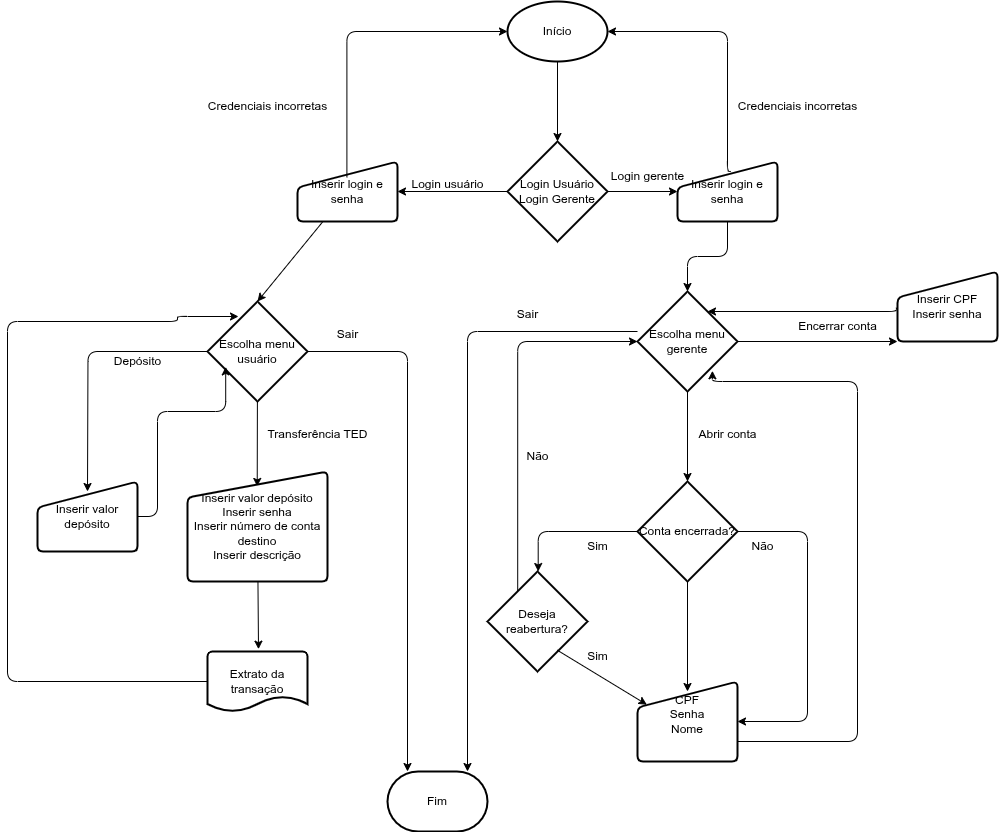

The diagram above was exported from draw.io. Its source (the exported page's mxGraphModel, read from the mxfile embedded in the PNG):
<mxGraphModel dx="1889" dy="795" grid="1" gridSize="10" guides="1" tooltips="1" connect="1" arrows="1" fold="1" page="1" pageScale="1" pageWidth="827" pageHeight="1169" background="#ffffff" math="0" shadow="0">
  <root>
    <mxCell id="0" />
    <mxCell id="1" parent="0" />
    <mxCell id="3" style="edgeStyle=none;html=1;" parent="1" source="2" edge="1">
      <mxGeometry relative="1" as="geometry">
        <mxPoint x="280" y="350" as="targetPoint" />
      </mxGeometry>
    </mxCell>
    <mxCell id="2" value="Início" style="strokeWidth=2;html=1;shape=mxgraph.flowchart.start_1;whiteSpace=wrap;" parent="1" vertex="1">
      <mxGeometry x="230" y="210" width="100" height="60" as="geometry" />
    </mxCell>
    <mxCell id="5" style="edgeStyle=none;html=1;" parent="1" source="4" edge="1">
      <mxGeometry relative="1" as="geometry">
        <mxPoint x="120" y="400" as="targetPoint" />
      </mxGeometry>
    </mxCell>
    <mxCell id="51" style="edgeStyle=none;html=1;entryX=0;entryY=0.5;entryDx=0;entryDy=0;" parent="1" source="4" target="49" edge="1">
      <mxGeometry relative="1" as="geometry" />
    </mxCell>
    <mxCell id="4" value="Login Usuário&lt;div&gt;Login Gerente&lt;/div&gt;" style="strokeWidth=2;html=1;shape=mxgraph.flowchart.decision;whiteSpace=wrap;" parent="1" vertex="1">
      <mxGeometry x="230" y="350" width="100" height="100" as="geometry" />
    </mxCell>
    <mxCell id="9" style="edgeStyle=none;html=1;entryX=0.5;entryY=0;entryDx=0;entryDy=0;entryPerimeter=0;" parent="1" source="7" target="10" edge="1">
      <mxGeometry relative="1" as="geometry">
        <mxPoint x="70" y="510" as="targetPoint" />
      </mxGeometry>
    </mxCell>
    <mxCell id="7" value="Inserir login e senha" style="html=1;strokeWidth=2;shape=manualInput;whiteSpace=wrap;rounded=1;size=26;arcSize=11;" parent="1" vertex="1">
      <mxGeometry x="20" y="370" width="100" height="60" as="geometry" />
    </mxCell>
    <mxCell id="8" value="Login usuário" style="text;html=1;align=center;verticalAlign=middle;resizable=0;points=[];autosize=1;strokeColor=none;fillColor=none;" parent="1" vertex="1">
      <mxGeometry x="120" y="378" width="100" height="30" as="geometry" />
    </mxCell>
    <mxCell id="11" style="edgeStyle=none;html=1;entryX=0.498;entryY=0.136;entryDx=0;entryDy=0;entryPerimeter=0;" parent="1" source="10" target="13" edge="1">
      <mxGeometry relative="1" as="geometry">
        <mxPoint x="-20" y="690" as="targetPoint" />
      </mxGeometry>
    </mxCell>
    <mxCell id="27" style="edgeStyle=orthogonalEdgeStyle;html=1;exitX=0;exitY=0.5;exitDx=0;exitDy=0;exitPerimeter=0;" parent="1" source="10" edge="1">
      <mxGeometry relative="1" as="geometry">
        <mxPoint x="-190" y="700" as="targetPoint" />
      </mxGeometry>
    </mxCell>
    <mxCell id="63" style="edgeStyle=orthogonalEdgeStyle;html=1;" parent="1" source="10" target="19" edge="1">
      <mxGeometry relative="1" as="geometry">
        <Array as="points">
          <mxPoint x="130" y="560" />
        </Array>
      </mxGeometry>
    </mxCell>
    <mxCell id="10" value="Escolha menu usuário" style="strokeWidth=2;html=1;shape=mxgraph.flowchart.decision;whiteSpace=wrap;" parent="1" vertex="1">
      <mxGeometry x="-70" y="510" width="100" height="100" as="geometry" />
    </mxCell>
    <mxCell id="12" value="Transferência TED" style="text;html=1;align=center;verticalAlign=middle;resizable=0;points=[];autosize=1;strokeColor=none;fillColor=none;" parent="1" vertex="1">
      <mxGeometry x="-20" y="628" width="120" height="30" as="geometry" />
    </mxCell>
    <mxCell id="15" style="edgeStyle=none;html=1;entryX=0.51;entryY=0.118;entryDx=0;entryDy=0;entryPerimeter=0;" parent="1" source="13" edge="1">
      <mxGeometry relative="1" as="geometry">
        <mxPoint x="-19" y="857.6700000000001" as="targetPoint" />
      </mxGeometry>
    </mxCell>
    <mxCell id="13" value="Inserir valor depósito&lt;br&gt;Inserir senha&lt;br&gt;Inserir número de conta destino&lt;br&gt;Inserir descrição" style="html=1;strokeWidth=2;shape=manualInput;whiteSpace=wrap;rounded=1;size=26;arcSize=11;" parent="1" vertex="1">
      <mxGeometry x="-90" y="680" width="140" height="110" as="geometry" />
    </mxCell>
    <mxCell id="19" value="Fim" style="strokeWidth=2;html=1;shape=mxgraph.flowchart.terminator;whiteSpace=wrap;" parent="1" vertex="1">
      <mxGeometry x="110" y="980" width="100" height="60" as="geometry" />
    </mxCell>
    <mxCell id="60" style="edgeStyle=orthogonalEdgeStyle;html=1;" parent="1" source="20" edge="1">
      <mxGeometry relative="1" as="geometry">
        <mxPoint x="-39" y="525" as="targetPoint" />
        <Array as="points">
          <mxPoint x="-270" y="890" />
          <mxPoint x="-270" y="530" />
          <mxPoint x="-100" y="530" />
          <mxPoint x="-100" y="525" />
        </Array>
      </mxGeometry>
    </mxCell>
    <mxCell id="20" value="&lt;span style=&quot;color: rgb(0, 0, 0);&quot;&gt;Extrato da transação&lt;/span&gt;" style="strokeWidth=2;html=1;shape=mxgraph.flowchart.document2;whiteSpace=wrap;size=0.25;" parent="1" vertex="1">
      <mxGeometry x="-70" y="860" width="100" height="60" as="geometry" />
    </mxCell>
    <mxCell id="23" style="edgeStyle=none;html=1;" parent="1" source="22" edge="1">
      <mxGeometry relative="1" as="geometry">
        <mxPoint x="410" y="690" as="targetPoint" />
      </mxGeometry>
    </mxCell>
    <mxCell id="31" style="edgeStyle=none;html=1;entryX=0;entryY=1;entryDx=0;entryDy=0;" parent="1" source="22" target="32" edge="1">
      <mxGeometry relative="1" as="geometry">
        <mxPoint x="547.3000000000002" y="551.3700000000001" as="targetPoint" />
      </mxGeometry>
    </mxCell>
    <mxCell id="64" style="edgeStyle=orthogonalEdgeStyle;html=1;" parent="1" source="22" target="19" edge="1">
      <mxGeometry relative="1" as="geometry">
        <Array as="points">
          <mxPoint x="190" y="540" />
        </Array>
      </mxGeometry>
    </mxCell>
    <mxCell id="22" value="Escolha menu gerente" style="strokeWidth=2;html=1;shape=mxgraph.flowchart.decision;whiteSpace=wrap;" parent="1" vertex="1">
      <mxGeometry x="360" y="500" width="100" height="100" as="geometry" />
    </mxCell>
    <mxCell id="24" value="Abrir conta" style="text;html=1;align=center;verticalAlign=middle;resizable=0;points=[];autosize=1;strokeColor=none;fillColor=none;" parent="1" vertex="1">
      <mxGeometry x="410" y="628" width="80" height="30" as="geometry" />
    </mxCell>
    <mxCell id="26" style="edgeStyle=orthogonalEdgeStyle;html=1;entryX=0.749;entryY=0.793;entryDx=0;entryDy=0;entryPerimeter=0;" parent="1" source="25" target="22" edge="1">
      <mxGeometry relative="1" as="geometry">
        <Array as="points">
          <mxPoint x="580" y="950" />
          <mxPoint x="580" y="590" />
          <mxPoint x="435" y="590" />
        </Array>
      </mxGeometry>
    </mxCell>
    <mxCell id="25" value="CPF&lt;div&gt;Senha&lt;/div&gt;&lt;div&gt;Nome&lt;/div&gt;&lt;div&gt;&lt;br&gt;&lt;/div&gt;" style="html=1;strokeWidth=2;shape=manualInput;whiteSpace=wrap;rounded=1;size=26;arcSize=11;" parent="1" vertex="1">
      <mxGeometry x="360" y="890" width="100" height="80" as="geometry" />
    </mxCell>
    <mxCell id="28" value="Depósito" style="text;html=1;align=center;verticalAlign=middle;resizable=0;points=[];autosize=1;strokeColor=none;fillColor=none;" parent="1" vertex="1">
      <mxGeometry x="-175" y="555" width="70" height="30" as="geometry" />
    </mxCell>
    <mxCell id="29" value="&lt;div&gt;Inserir valor depósito&lt;/div&gt;" style="html=1;strokeWidth=2;shape=manualInput;whiteSpace=wrap;rounded=1;size=26;arcSize=11;" parent="1" vertex="1">
      <mxGeometry x="-240" y="690" width="100" height="70" as="geometry" />
    </mxCell>
    <mxCell id="30" style="edgeStyle=orthogonalEdgeStyle;html=1;entryX=0.182;entryY=0.654;entryDx=0;entryDy=0;entryPerimeter=0;" parent="1" source="29" target="10" edge="1">
      <mxGeometry relative="1" as="geometry">
        <Array as="points">
          <mxPoint x="-120" y="725" />
          <mxPoint x="-120" y="620" />
          <mxPoint x="-52" y="620" />
        </Array>
      </mxGeometry>
    </mxCell>
    <mxCell id="32" value="&lt;div&gt;Inserir CPF&lt;/div&gt;&lt;div&gt;Inserir senha&lt;/div&gt;" style="html=1;strokeWidth=2;shape=manualInput;whiteSpace=wrap;rounded=1;size=26;arcSize=11;" parent="1" vertex="1">
      <mxGeometry x="620" y="480" width="100" height="70" as="geometry" />
    </mxCell>
    <mxCell id="33" value="Encerrar conta" style="text;html=1;align=center;verticalAlign=middle;resizable=0;points=[];autosize=1;strokeColor=none;fillColor=none;" parent="1" vertex="1">
      <mxGeometry x="510" y="520" width="100" height="30" as="geometry" />
    </mxCell>
    <mxCell id="36" style="edgeStyle=none;html=1;" parent="1" source="35" edge="1">
      <mxGeometry relative="1" as="geometry">
        <mxPoint x="410" y="900" as="targetPoint" />
      </mxGeometry>
    </mxCell>
    <mxCell id="38" style="edgeStyle=orthogonalEdgeStyle;html=1;exitX=1;exitY=0.5;exitDx=0;exitDy=0;exitPerimeter=0;entryX=1;entryY=0.5;entryDx=0;entryDy=0;" parent="1" source="35" target="25" edge="1">
      <mxGeometry relative="1" as="geometry">
        <mxPoint x="520" y="930" as="targetPoint" />
        <Array as="points">
          <mxPoint x="530" y="740" />
          <mxPoint x="530" y="930" />
        </Array>
      </mxGeometry>
    </mxCell>
    <mxCell id="39" style="edgeStyle=orthogonalEdgeStyle;html=1;entryX=0.507;entryY=0;entryDx=0;entryDy=0;entryPerimeter=0;exitX=0;exitY=0.5;exitDx=0;exitDy=0;exitPerimeter=0;" parent="1" source="35" target="41" edge="1">
      <mxGeometry relative="1" as="geometry">
        <mxPoint x="289.9999999999998" y="740" as="targetPoint" />
        <Array as="points">
          <mxPoint x="261" y="740" />
        </Array>
      </mxGeometry>
    </mxCell>
    <mxCell id="35" value="Conta encerrada?" style="strokeWidth=2;html=1;shape=mxgraph.flowchart.decision;whiteSpace=wrap;" parent="1" vertex="1">
      <mxGeometry x="360" y="690" width="100" height="100" as="geometry" />
    </mxCell>
    <mxCell id="37" value="Não" style="text;html=1;align=center;verticalAlign=middle;resizable=0;points=[];autosize=1;strokeColor=none;fillColor=none;" parent="1" vertex="1">
      <mxGeometry x="460" y="740" width="50" height="30" as="geometry" />
    </mxCell>
    <mxCell id="40" value="Sim" style="text;html=1;align=center;verticalAlign=middle;resizable=0;points=[];autosize=1;strokeColor=none;fillColor=none;" parent="1" vertex="1">
      <mxGeometry x="300" y="740" width="40" height="30" as="geometry" />
    </mxCell>
    <mxCell id="41" value="Deseja reabertura?" style="strokeWidth=2;html=1;shape=mxgraph.flowchart.decision;whiteSpace=wrap;" parent="1" vertex="1">
      <mxGeometry x="210" y="780" width="100" height="100" as="geometry" />
    </mxCell>
    <mxCell id="43" value="Não" style="text;html=1;align=center;verticalAlign=middle;resizable=0;points=[];autosize=1;strokeColor=none;fillColor=none;" parent="1" vertex="1">
      <mxGeometry x="235" y="650" width="50" height="30" as="geometry" />
    </mxCell>
    <mxCell id="44" style="edgeStyle=none;html=1;entryX=0.094;entryY=0.29;entryDx=0;entryDy=0;entryPerimeter=0;exitX=0.698;exitY=0.787;exitDx=0;exitDy=0;exitPerimeter=0;" parent="1" source="41" target="25" edge="1">
      <mxGeometry relative="1" as="geometry" />
    </mxCell>
    <mxCell id="45" value="Sim" style="text;html=1;align=center;verticalAlign=middle;resizable=0;points=[];autosize=1;strokeColor=none;fillColor=none;" parent="1" vertex="1">
      <mxGeometry x="300" y="850" width="40" height="30" as="geometry" />
    </mxCell>
    <mxCell id="49" value="Inserir login e senha" style="html=1;strokeWidth=2;shape=manualInput;whiteSpace=wrap;rounded=1;size=26;arcSize=11;" parent="1" vertex="1">
      <mxGeometry x="400" y="370" width="100" height="60" as="geometry" />
    </mxCell>
    <mxCell id="52" style="edgeStyle=orthogonalEdgeStyle;html=1;entryX=0.5;entryY=0;entryDx=0;entryDy=0;entryPerimeter=0;" parent="1" source="49" target="22" edge="1">
      <mxGeometry relative="1" as="geometry" />
    </mxCell>
    <mxCell id="53" value="Login gerente" style="text;html=1;align=center;verticalAlign=middle;resizable=0;points=[];autosize=1;strokeColor=none;fillColor=none;" parent="1" vertex="1">
      <mxGeometry x="320" y="370" width="100" height="30" as="geometry" />
    </mxCell>
    <mxCell id="54" style="edgeStyle=orthogonalEdgeStyle;html=1;entryX=0;entryY=0.5;entryDx=0;entryDy=0;entryPerimeter=0;exitX=0.494;exitY=0.263;exitDx=0;exitDy=0;exitPerimeter=0;" parent="1" source="7" target="2" edge="1">
      <mxGeometry relative="1" as="geometry">
        <Array as="points">
          <mxPoint x="69" y="240" />
        </Array>
      </mxGeometry>
    </mxCell>
    <mxCell id="55" style="edgeStyle=orthogonalEdgeStyle;html=1;entryX=1;entryY=0.5;entryDx=0;entryDy=0;entryPerimeter=0;exitX=0.533;exitY=0.166;exitDx=0;exitDy=0;exitPerimeter=0;" parent="1" source="49" target="2" edge="1">
      <mxGeometry relative="1" as="geometry">
        <Array as="points">
          <mxPoint x="450" y="380" />
          <mxPoint x="450" y="240" />
        </Array>
      </mxGeometry>
    </mxCell>
    <mxCell id="56" value="Credenciais incorretas" style="text;html=1;align=center;verticalAlign=middle;resizable=0;points=[];autosize=1;strokeColor=none;fillColor=none;" parent="1" vertex="1">
      <mxGeometry x="-80" y="300" width="140" height="30" as="geometry" />
    </mxCell>
    <mxCell id="57" value="Credenciais incorretas" style="text;html=1;align=center;verticalAlign=middle;resizable=0;points=[];autosize=1;strokeColor=none;fillColor=none;" parent="1" vertex="1">
      <mxGeometry x="450" y="300" width="140" height="30" as="geometry" />
    </mxCell>
    <mxCell id="61" style="edgeStyle=orthogonalEdgeStyle;html=1;entryX=0;entryY=0.5;entryDx=0;entryDy=0;entryPerimeter=0;exitX=0.302;exitY=0.193;exitDx=0;exitDy=0;exitPerimeter=0;" parent="1" source="41" target="22" edge="1">
      <mxGeometry relative="1" as="geometry">
        <Array as="points">
          <mxPoint x="240" y="550" />
        </Array>
      </mxGeometry>
    </mxCell>
    <mxCell id="62" style="edgeStyle=orthogonalEdgeStyle;html=1;entryX=0.7;entryY=0.2;entryDx=0;entryDy=0;entryPerimeter=0;exitX=0.689;exitY=0.088;exitDx=0;exitDy=0;exitPerimeter=0;" parent="1" target="22" edge="1">
      <mxGeometry relative="1" as="geometry">
        <mxPoint x="618.9000000000001" y="516.1600000000001" as="sourcePoint" />
        <Array as="points">
          <mxPoint x="619" y="520" />
        </Array>
      </mxGeometry>
    </mxCell>
    <mxCell id="65" value="Sair" style="text;html=1;align=center;verticalAlign=middle;resizable=0;points=[];autosize=1;strokeColor=none;fillColor=none;" parent="1" vertex="1">
      <mxGeometry x="50" y="528" width="40" height="30" as="geometry" />
    </mxCell>
    <mxCell id="66" value="Sair" style="text;html=1;align=center;verticalAlign=middle;resizable=0;points=[];autosize=1;strokeColor=none;fillColor=none;" parent="1" vertex="1">
      <mxGeometry x="230" y="508" width="40" height="30" as="geometry" />
    </mxCell>
  </root>
</mxGraphModel>